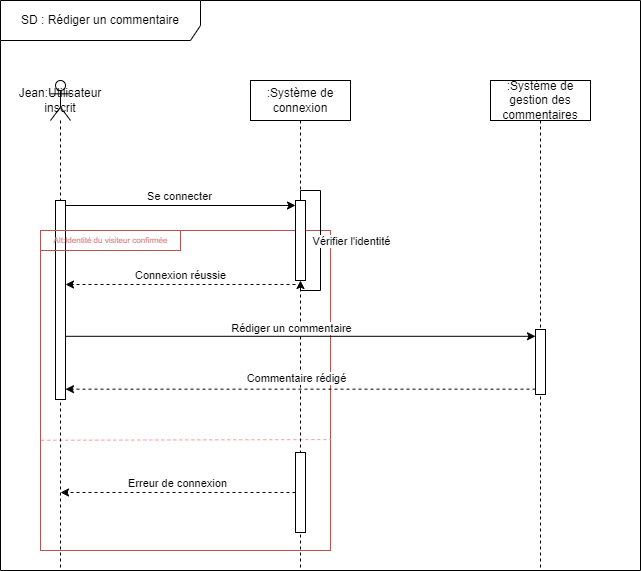

The diagram above was exported from draw.io. Its source (the exported page's mxGraphModel, read from the mxfile embedded in the PNG):
<mxGraphModel dx="2074" dy="1098" grid="1" gridSize="10" guides="1" tooltips="1" connect="1" arrows="1" fold="1" page="1" pageScale="1" pageWidth="850" pageHeight="1100" math="0" shadow="0">
  <root>
    <mxCell id="0" />
    <mxCell id="1" parent="0" />
    <mxCell id="XH4QbvNFhtn40Xqlw8ON-10" value="" style="rounded=0;whiteSpace=wrap;html=1;fillColor=none;strokeColor=#b85450;" parent="1" vertex="1">
      <mxGeometry x="120" y="310" width="290" height="320" as="geometry" />
    </mxCell>
    <mxCell id="XH4QbvNFhtn40Xqlw8ON-14" value="" style="endArrow=none;endSize=12;dashed=1;html=1;rounded=0;exitX=0.004;exitY=0.861;exitDx=0;exitDy=0;exitPerimeter=0;strokeColor=#FF9999;endFill=0;entryX=1;entryY=0.821;entryDx=0;entryDy=0;entryPerimeter=0;" parent="1" edge="1">
      <mxGeometry width="160" relative="1" as="geometry">
        <mxPoint x="120.83999999999992" y="519.7549999999999" as="sourcePoint" />
        <mxPoint x="410" y="519.0749999999998" as="targetPoint" />
      </mxGeometry>
    </mxCell>
    <mxCell id="3ifhk_15LhZ3aUZiaHkP-1" value="SD : Rédiger un commentaire" style="shape=umlFrame;whiteSpace=wrap;html=1;pointerEvents=0;width=200;height=40;" parent="1" vertex="1">
      <mxGeometry x="80" y="80" width="640" height="570" as="geometry" />
    </mxCell>
    <mxCell id="3ifhk_15LhZ3aUZiaHkP-2" value="Jean:Utilisateur inscrit" style="shape=umlLifeline;perimeter=lifelinePerimeter;whiteSpace=wrap;html=1;container=1;dropTarget=0;collapsible=0;recursiveResize=0;outlineConnect=0;portConstraint=eastwest;newEdgeStyle={&quot;curved&quot;:0,&quot;rounded&quot;:0};participant=umlActor;size=40;" parent="1" vertex="1">
      <mxGeometry x="130" y="160" width="20" height="490" as="geometry" />
    </mxCell>
    <mxCell id="3ifhk_15LhZ3aUZiaHkP-23" value="" style="html=1;points=[[0,0,0,0,5],[0,1,0,0,-5],[1,0,0,0,5],[1,1,0,0,-5]];perimeter=orthogonalPerimeter;outlineConnect=0;targetShapes=umlLifeline;portConstraint=eastwest;newEdgeStyle={&quot;curved&quot;:0,&quot;rounded&quot;:0};" parent="3ifhk_15LhZ3aUZiaHkP-2" vertex="1">
      <mxGeometry x="5" y="120" width="10" height="199" as="geometry" />
    </mxCell>
    <mxCell id="3ifhk_15LhZ3aUZiaHkP-3" value=":Système de connexion" style="shape=umlLifeline;perimeter=lifelinePerimeter;whiteSpace=wrap;html=1;container=1;dropTarget=0;collapsible=0;recursiveResize=0;outlineConnect=0;portConstraint=eastwest;newEdgeStyle={&quot;curved&quot;:0,&quot;rounded&quot;:0};" parent="1" vertex="1">
      <mxGeometry x="330" y="160" width="100" height="490" as="geometry" />
    </mxCell>
    <mxCell id="3ifhk_15LhZ3aUZiaHkP-10" value="" style="html=1;points=[[0,0,0,0,5],[0,1,0,0,-5],[1,0,0,0,5],[1,1,0,0,-5]];perimeter=orthogonalPerimeter;outlineConnect=0;targetShapes=umlLifeline;portConstraint=eastwest;newEdgeStyle={&quot;curved&quot;:0,&quot;rounded&quot;:0};" parent="3ifhk_15LhZ3aUZiaHkP-3" vertex="1">
      <mxGeometry x="45" y="120" width="10" height="80" as="geometry" />
    </mxCell>
    <mxCell id="XH4QbvNFhtn40Xqlw8ON-1" style="edgeStyle=orthogonalEdgeStyle;rounded=0;orthogonalLoop=1;jettySize=auto;html=1;curved=0;" parent="3ifhk_15LhZ3aUZiaHkP-3" target="3ifhk_15LhZ3aUZiaHkP-10" edge="1">
      <mxGeometry relative="1" as="geometry">
        <mxPoint x="50" y="120" as="sourcePoint" />
        <mxPoint x="55" y="208" as="targetPoint" />
        <Array as="points">
          <mxPoint x="50" y="110" />
          <mxPoint x="70" y="110" />
          <mxPoint x="70" y="210" />
          <mxPoint x="50" y="210" />
        </Array>
      </mxGeometry>
    </mxCell>
    <mxCell id="XH4QbvNFhtn40Xqlw8ON-2" value="Vérifier l'identité" style="edgeLabel;html=1;align=center;verticalAlign=middle;resizable=0;points=[];" parent="XH4QbvNFhtn40Xqlw8ON-1" vertex="1" connectable="0">
      <mxGeometry x="-0.0375" relative="1" as="geometry">
        <mxPoint x="30" y="3" as="offset" />
      </mxGeometry>
    </mxCell>
    <mxCell id="XH4QbvNFhtn40Xqlw8ON-19" value="" style="html=1;points=[[0,0,0,0,5],[0,1,0,0,-5],[1,0,0,0,5],[1,1,0,0,-5]];perimeter=orthogonalPerimeter;outlineConnect=0;targetShapes=umlLifeline;portConstraint=eastwest;newEdgeStyle={&quot;curved&quot;:0,&quot;rounded&quot;:0};" parent="3ifhk_15LhZ3aUZiaHkP-3" vertex="1">
      <mxGeometry x="45" y="372" width="10" height="80" as="geometry" />
    </mxCell>
    <mxCell id="3ifhk_15LhZ3aUZiaHkP-4" value=":Système de gestion des commentaires" style="shape=umlLifeline;perimeter=lifelinePerimeter;whiteSpace=wrap;html=1;container=1;dropTarget=0;collapsible=0;recursiveResize=0;outlineConnect=0;portConstraint=eastwest;newEdgeStyle={&quot;curved&quot;:0,&quot;rounded&quot;:0};" parent="1" vertex="1">
      <mxGeometry x="570" y="160" width="100" height="490" as="geometry" />
    </mxCell>
    <mxCell id="3ifhk_15LhZ3aUZiaHkP-6" value="" style="html=1;points=[[0,0,0,0,5],[0,1,0,0,-5],[1,0,0,0,5],[1,1,0,0,-5]];perimeter=orthogonalPerimeter;outlineConnect=0;targetShapes=umlLifeline;portConstraint=eastwest;newEdgeStyle={&quot;curved&quot;:0,&quot;rounded&quot;:0};" parent="3ifhk_15LhZ3aUZiaHkP-4" vertex="1">
      <mxGeometry x="45" y="249" width="10" height="65" as="geometry" />
    </mxCell>
    <mxCell id="3ifhk_15LhZ3aUZiaHkP-7" style="rounded=0;orthogonalLoop=1;jettySize=auto;html=1;entryX=0;entryY=0;entryDx=0;entryDy=5;entryPerimeter=0;exitX=1;exitY=0;exitDx=0;exitDy=5;exitPerimeter=0;" parent="1" source="3ifhk_15LhZ3aUZiaHkP-23" target="3ifhk_15LhZ3aUZiaHkP-10" edge="1">
      <mxGeometry relative="1" as="geometry">
        <mxPoint x="150" y="270" as="sourcePoint" />
        <mxPoint x="295" y="270" as="targetPoint" />
      </mxGeometry>
    </mxCell>
    <mxCell id="3ifhk_15LhZ3aUZiaHkP-9" value="Se connecter" style="edgeLabel;html=1;align=center;verticalAlign=middle;resizable=0;points=[];" parent="3ifhk_15LhZ3aUZiaHkP-7" vertex="1" connectable="0">
      <mxGeometry x="-0.0169" y="-1" relative="1" as="geometry">
        <mxPoint y="-11" as="offset" />
      </mxGeometry>
    </mxCell>
    <mxCell id="3ifhk_15LhZ3aUZiaHkP-12" style="rounded=0;orthogonalLoop=1;jettySize=auto;html=1;exitX=0;exitY=1;exitDx=0;exitDy=-5;exitPerimeter=0;dashed=1;" parent="1" edge="1">
      <mxGeometry relative="1" as="geometry">
        <mxPoint x="375" y="364" as="sourcePoint" />
        <mxPoint x="145" y="364" as="targetPoint" />
      </mxGeometry>
    </mxCell>
    <mxCell id="3ifhk_15LhZ3aUZiaHkP-14" value="Connexion réussie" style="edgeLabel;html=1;align=center;verticalAlign=middle;resizable=0;points=[];" parent="3ifhk_15LhZ3aUZiaHkP-12" vertex="1" connectable="0">
      <mxGeometry x="0.1054" y="3" relative="1" as="geometry">
        <mxPoint x="11" y="-13" as="offset" />
      </mxGeometry>
    </mxCell>
    <mxCell id="3ifhk_15LhZ3aUZiaHkP-21" style="rounded=0;orthogonalLoop=1;jettySize=auto;html=1;" parent="1" edge="1">
      <mxGeometry relative="1" as="geometry">
        <mxPoint x="145" y="415.8" as="sourcePoint" />
        <mxPoint x="615" y="415.8" as="targetPoint" />
      </mxGeometry>
    </mxCell>
    <mxCell id="3ifhk_15LhZ3aUZiaHkP-22" value="Rédiger un commentaire" style="edgeLabel;html=1;align=center;verticalAlign=middle;resizable=0;points=[];" parent="3ifhk_15LhZ3aUZiaHkP-21" vertex="1" connectable="0">
      <mxGeometry x="-0.1738" y="-2" relative="1" as="geometry">
        <mxPoint x="31" y="-10" as="offset" />
      </mxGeometry>
    </mxCell>
    <mxCell id="XH4QbvNFhtn40Xqlw8ON-22" style="rounded=0;orthogonalLoop=1;jettySize=auto;html=1;dashed=1;" parent="1" source="XH4QbvNFhtn40Xqlw8ON-19" edge="1">
      <mxGeometry relative="1" as="geometry">
        <mxPoint x="290" y="572" as="sourcePoint" />
        <mxPoint x="140" y="572" as="targetPoint" />
      </mxGeometry>
    </mxCell>
    <mxCell id="XH4QbvNFhtn40Xqlw8ON-23" value="Erreur de connexion" style="edgeLabel;html=1;align=center;verticalAlign=middle;resizable=0;points=[];" parent="XH4QbvNFhtn40Xqlw8ON-22" vertex="1" connectable="0">
      <mxGeometry x="0.1054" y="3" relative="1" as="geometry">
        <mxPoint x="11" y="-13" as="offset" />
      </mxGeometry>
    </mxCell>
    <mxCell id="2gW9bqpExKbYKmnwV7pb-1" style="rounded=0;orthogonalLoop=1;jettySize=auto;html=1;dashed=1;" parent="1" edge="1">
      <mxGeometry relative="1" as="geometry">
        <mxPoint x="615" y="468.65999999999997" as="sourcePoint" />
        <mxPoint x="145" y="468.65999999999985" as="targetPoint" />
      </mxGeometry>
    </mxCell>
    <mxCell id="2gW9bqpExKbYKmnwV7pb-2" value="Commentaire rédigé" style="edgeLabel;html=1;align=center;verticalAlign=middle;resizable=0;points=[];" parent="2gW9bqpExKbYKmnwV7pb-1" vertex="1" connectable="0">
      <mxGeometry x="0.485" y="-1" relative="1" as="geometry">
        <mxPoint x="109" y="-10" as="offset" />
      </mxGeometry>
    </mxCell>
    <mxCell id="XH4QbvNFhtn40Xqlw8ON-11" value="Alt:Identité du visiteur confirmée" style="text;html=1;align=center;verticalAlign=middle;resizable=0;points=[];autosize=1;strokeColor=#b85450;fillColor=none;fontColor=#d98787;fontSize=8;" parent="1" vertex="1">
      <mxGeometry x="120" y="310" width="140" height="20" as="geometry" />
    </mxCell>
  </root>
</mxGraphModel>